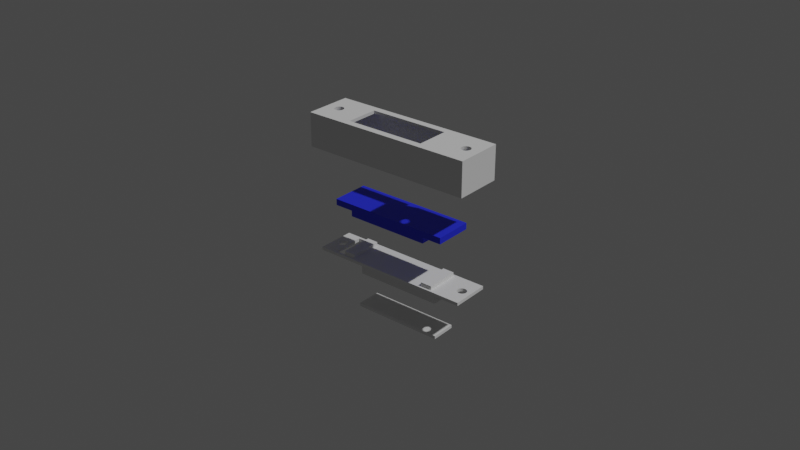# Source: OLED_Mount.blend  (saved by Blender 3.1.7; exported with 4.5.12 LTS)
import bpy
from mathutils import Matrix  # noqa: F401  (used for matrix-valued properties, if any)

bpy.ops.wm.read_factory_settings(use_empty=True)
scene = bpy.context.scene
scene.name = 'Scene'

# ---- collections
col_collection = bpy.data.collections.new('Collection'); scene.collection.children.link(col_collection)

# ---- materials (node trees are filled in below, after node groups)
mat_material_001 = bpy.data.materials.new('Material.001')
mat_material_001.use_transparent_shadow = False
mat_material_001.diffuse_color = (0.2573, 0.8, 0.5243, 1.0)

# ---- material node trees
mat_material_001.use_nodes = True; mat_material_001.node_tree.nodes.clear()
_N = mat_material_001.node_tree.nodes; _L = mat_material_001.node_tree.links
n0 = _N.new('ShaderNodeOutputMaterial'); n0.name = 'Material Output'; n0.location = (300, 300)
n1 = _N.new('ShaderNodeBsdfPrincipled'); n1.name = 'Principled BSDF'; n1.location = (10, 300)
n1.distribution = 'GGX'
n1.subsurface_method = 'BURLEY'
n1.inputs[0].default_value = (0.0209, 0.03166, 0.8, 1.0)
n1.inputs[3].default_value = 1.45
n1.inputs[27].default_value = (0.0, 0.0, 0.0, 1.0)
n1.inputs[28].default_value = 1.0
_L.new(n1.outputs[0], n0.inputs[0])
n0.is_active_output = True

# ---- world
world_world = bpy.data.worlds.new('World'); scene.world = world_world
world_world.use_nodes = True; world_world.node_tree.nodes.clear()
_N = world_world.node_tree.nodes; _L = world_world.node_tree.links
n0 = _N.new('ShaderNodeOutputWorld'); n0.name = 'World Output'; n0.location = (300, 300)
n1 = _N.new('ShaderNodeBackground'); n1.name = 'Background'; n1.location = (10, 300)
n1.inputs[0].default_value = (0.05088, 0.05088, 0.05088, 1.0)
_L.new(n1.outputs[0], n0.inputs[0])
n0.is_active_output = True
world_world.color = (0.05088, 0.05088, 0.05088)
world_world.use_sun_shadow = False
world_world.sun_shadow_jitter_overblur = 0.0

# ---- cameras
cam_camera = bpy.data.cameras.new('Camera')
cam_camera.clip_end = 100.0
cam_camera.ortho_scale = 7.314

# ---- lights
light_light = bpy.data.lights.new('Light', 'POINT')
light_light.transmission_factor = 0.0
light_light.energy = 1000.0
light_light.shadow_soft_size = 0.1
light_light.shadow_maximum_resolution = 0.006
light_light.use_absolute_resolution = True

# ---- meshes
me_cube_001 = bpy.data.meshes.new('Cube.001')
me_cube_001.from_pydata([(-0.0131, -0.0187, -0.0195), (-0.0195, -0.0195, 0.0195), (-0.0131, 0.0187, -0.0195), (-0.0195, 0.0195, 0.0195), (0.0137, -0.0187, -0.0195), (0.0195, -0.0195, 0.0195), (0.0137, 0.0187, -0.0195), (0.0195, 0.0195, 0.0195), (0.0195, -0.0195, 0.0), (0.0195, 0.0195, 0.0), (0.0137, -0.0187, 0.0), (0.0137, 0.0187, 0.0), (-0.0131, -0.0187, -0.0195), (0.0137, -0.0187, -0.0195), (-0.0195, -0.0195, 1.304e-08), (0.0195, -0.0195, 1.304e-08), (-0.0131, -0.0187, 1.304e-08), (0.0137, -0.0187, 1.304e-08), (-0.0195, -0.0195, 0.0), (-0.0131, 0.0187, 0.0), (-0.0131, -0.0187, 0.0), (0.0195, 0.0195, 0.0), (-0.0195, 0.0195, 0.0), (0.0137, 0.0187, 0.0), (-0.0131, 0.0187, 0.0)], [], [(20, 18, 22, 24), (2, 6, 4, 0), (7, 3, 1, 5), (2, 0, 20, 19), (1, 3, 22, 18), (4, 6, 11, 10), (10, 11, 9, 8), (22, 3, 7, 21), (7, 5, 15, 21), (0, 4, 13, 12), (16, 17, 15, 14), (1, 18, 15, 5), (12, 13, 17, 16), (23, 24, 22, 21), (6, 2, 24, 23)])
_uv = me_cube_001.uv_layers.new(name='UVMap')
_uv.uv.foreach_set('vector', [0.0, 0.0, 0.0, 0.0, 0.125, 0.5, 0.1301, 0.5051, 0.1301, 0.5051, 0.3699, 0.5051, 0.3699, 0.7449, 0.1301, 0.7449, 0.625, 0.5, 0.875, 0.5, 0.875, 0.75, 0.625, 0.75, 0.1301, 0.5051, 0.1301, 0.7449, 0.1301, 0.7449, 0.1301, 0.5051, 0.875, 0.75, 0.875, 0.5, 0.0, 0.0, 0.0, 0.0, 0.3699, 0.7449, 0.3699, 0.5051, 0.3699, 0.5051, 0.3699, 0.7449, 0.3699, 0.7449, 0.3699, 0.5051, 0.375, 0.5, 0.375, 0.75, 0.125, 0.5, 0.875, 0.5, 0.625, 0.5, 0.375, 0.5, 0.625, 0.5, 0.625, 0.75, 0.0, 0.0, 0.375, 0.5, 0.1301, 0.7449, 0.3699, 0.7449, 0.3699, 0.7449, 0.1301, 0.7449, 0.1301, 0.7449, 0.3699, 0.7449, 0.375, 0.75, 0.125, 0.75, 0.875, 0.75, 0.0, 0.0, 0.0, 0.0, 0.625, 0.75, 0.1301, 0.7449, 0.3699, 0.7449, 0.3699, 0.7449, 0.1301, 0.7449, 0.3699, 0.5051, 0.1301, 0.5051, 0.125, 0.5, 0.375, 0.5, 0.3699, 0.5051, 0.1301, 0.5051, 0.1301, 0.5051, 0.3699, 0.5051])
me_cube_001.materials.append(mat_material_001)
me_cube_001.use_remesh_fix_poles = True
me_cube_001.use_remesh_preserve_attributes = False
me_cube_001.use_mirror_vertex_groups = False
me_cube_001.update()
me_cube_002 = bpy.data.meshes.new('Cube.002')
me_cube_002.from_pydata([(-0.05, -0.05, 0.05), (-0.04855, -0.04467, 1.026), (-0.05, 0.05, 0.05), (-0.04855, 0.04467, 1.026), (0.05, -0.05, 0.05), (0.04855, -0.04467, 1.026), (0.05, 0.05, 0.05), (0.04855, 0.04467, 1.026), (-0.05, -0.05, 1.026), (-0.05, 0.05, 1.026), (0.05, 0.05, 1.026), (0.05, -0.05, 1.026), (-0.04855, -0.04467, 0.05), (-0.04855, 0.04467, 0.05), (0.04855, 0.04467, 0.05), (0.04855, -0.04467, 0.05), (-0.05, -0.05, -0.05), (-0.05, -0.05, 0.05), (-0.05, 0.05, -0.05), (-0.05, 0.05, 0.05), (0.05, -0.05, -0.05), (0.05, -0.05, 0.05), (0.05, 0.05, -0.05), (0.05, 0.05, 0.05), (-0.02382, -0.03868, 0.05), (-0.02382, -0.03868, -0.05), (0.024, -0.03868, 0.05), (0.02491, -0.03868, -0.05), (-0.02382, 0.03868, 0.05), (-0.02382, -0.03868, 0.05), (0.02491, 0.03868, -0.05), (-0.02382, 0.03868, 0.05), (-0.02382, 0.03868, -0.05), (-0.04447, 0.003827, 0.05), (-0.04447, 0.003827, -0.05), (-0.04421, 0.005556, 0.05), (-0.04421, 0.005556, -0.05), (-0.0409, 0.009239, 0.05), (-0.0409, 0.009239, -0.05), (-0.04141, 0.009808, 0.05), (-0.04141, 0.009808, -0.05), (-0.04462, 0.001951, 0.05), (-0.04462, 0.001951, -0.05), (-0.04002, 0.007071, 0.05), (-0.04002, 0.007071, -0.05), (-0.04043, -0.008315, 0.05), (-0.04043, -0.008315, -0.05), (-0.0409, -0.009239, 0.05), (-0.0409, -0.009239, -0.05), (-0.03968, 0.005556, 0.05), (-0.03968, 0.005556, -0.05), (-0.04141, -0.009808, 0.05), (-0.04141, -0.009808, -0.05), (-0.04299, -0.009239, 0.05), (-0.04299, -0.009239, -0.05), (-0.04467, 9.656e-09, 0.05), (-0.04467, 9.656e-09, -0.05), (-0.04299, 0.009239, 0.05), (-0.04299, 0.009239, -0.05), (-0.04346, -0.008315, 0.05), (-0.04346, -0.008315, -0.05), (-0.03927, -0.001951, 0.05), (-0.03927, -0.001951, -0.05), (-0.04002, -0.007071, 0.05), (-0.04002, -0.007071, -0.05), (-0.03943, -0.003827, 0.05), (-0.03943, -0.003827, -0.05), (-0.03922, 7.55e-10, 0.05), (-0.03922, 7.55e-10, -0.05), (-0.04387, 0.007071, 0.05), (-0.04387, 0.007071, -0.05), (-0.04346, 0.008315, 0.05), (-0.04346, 0.008315, -0.05), (-0.04195, -0.01, 0.05), (-0.04195, -0.01, -0.05), (-0.04195, 0.01, 0.05), (-0.04195, 0.01, -0.05), (-0.03927, 0.001951, 0.05), (-0.03927, 0.001951, -0.05), (-0.04043, 0.008315, 0.05), (-0.04043, 0.008315, -0.05), (-0.03943, 0.003827, 0.05), (-0.03943, 0.003827, -0.05), (-0.04447, -0.003827, 0.05), (-0.04447, -0.003827, -0.05), (-0.04421, -0.005556, 0.05), (-0.04421, -0.005556, -0.05), (-0.04462, -0.001951, 0.05), (-0.04462, -0.001951, -0.05), (-0.04387, -0.007071, 0.05), (-0.04387, -0.007071, -0.05), (-0.04248, -0.009808, 0.05), (-0.04248, -0.009808, -0.05), (-0.03968, -0.005556, 0.05), (-0.03968, -0.005556, -0.05), (-0.04248, 0.009808, 0.05), (-0.04248, 0.009808, -0.05), (0.03943, 0.003827, 0.05), (0.03943, 0.003827, -0.05), (0.03968, 0.005556, 0.05), (0.03968, 0.005556, -0.05), (0.04299, 0.009239, 0.05), (0.04299, 0.009239, -0.05), (0.04248, 0.009808, 0.05), (0.04248, 0.009808, -0.05), (0.03927, 0.001951, 0.05), (0.03927, 0.001951, -0.05), (0.04387, 0.007071, 0.05), (0.04387, 0.007071, -0.05), (0.04346, -0.008315, 0.05), (0.04346, -0.008315, -0.05), (0.04299, -0.009239, 0.05), (0.04299, -0.009239, -0.05), (0.04421, 0.005556, 0.05), (0.04421, 0.005556, -0.05), (0.04248, -0.009808, 0.05), (0.04248, -0.009808, -0.05), (0.0409, -0.009239, 0.05), (0.0409, -0.009239, -0.05), (0.03922, 9.656e-09, 0.05), (0.03922, 9.656e-09, -0.05), (0.0409, 0.009239, 0.05), (0.0409, 0.009239, -0.05), (0.04043, -0.008315, 0.05), (0.04043, -0.008315, -0.05), (0.04462, -0.001951, 0.05), (0.04462, -0.001951, -0.05), (0.04387, -0.007071, 0.05), (0.04387, -0.007071, -0.05), (0.04447, -0.003827, 0.05), (0.04447, -0.003827, -0.05), (0.04467, 7.55e-10, 0.05), (0.04467, 7.55e-10, -0.05), (0.04002, 0.007071, 0.05), (0.04002, 0.007071, -0.05), (0.04043, 0.008315, 0.05), (0.04043, 0.008315, -0.05), (0.04195, -0.01, 0.05), (0.04195, -0.01, -0.05), (0.04195, 0.01, 0.05), (0.04195, 0.01, -0.05), (0.04462, 0.001951, 0.05), (0.04462, 0.001951, -0.05), (0.04346, 0.008315, 0.05), (0.04346, 0.008315, -0.05), (0.04447, 0.003827, 0.05), (0.04447, 0.003827, -0.05), (0.03943, -0.003827, 0.05), (0.03943, -0.003827, -0.05), (0.03968, -0.005556, 0.05), (0.03968, -0.005556, -0.05), (0.03927, -0.001951, 0.05), (0.03927, -0.001951, -0.05), (0.04002, -0.007071, 0.05), (0.04002, -0.007071, -0.05), (0.04141, -0.009808, 0.05), (0.04141, -0.009808, -0.05), (0.04421, -0.005556, 0.05), (0.04421, -0.005556, -0.05), (0.04141, 0.009808, 0.05), (0.04141, 0.009808, -0.05), (0.02582, -0.03535, 0.05), (-0.02109, -0.03535, 0.05), (-0.02109, 0.03535, 0.05), (-0.02109, 0.03535, -0.05), (-0.02109, -0.03535, -0.05), (0.02582, 0.03535, 0.05), (0.02582, 0.03535, -0.05), (0.02582, -0.03535, -0.05), (0.04855, 0.04073, 0.05), (0.04855, 0.04154, 0.05), (0.04855, -0.04375, 0.05), (0.04855, -0.04073, 0.05), (0.04855, -0.03635, 0.05), (0.04855, 0.03635, 0.05), (0.04855, -0.03787, 0.05), (0.04855, 0.03981, 0.05), (0.04855, 0.04223, 0.05), (0.04855, 0.03701, 0.05), (0.04855, 0.03787, 0.05), (0.04855, 0.03883, 0.05), (-0.03767, 0.04467, 0.05), (-0.04843, -0.04467, 0.05), (-0.03767, -0.04467, 0.05), (0.04849, -0.04467, 0.05), (0.04849, -0.04467, 0.05), (0.03818, -0.04467, 0.05), (-0.03767, -0.04467, 0.05), (0.01523, -0.04467, 0.05), (-0.04855, 0.04073, 0.05), (-0.04855, -0.04154, 0.05), (-0.04855, -0.04223, 0.05), (-0.04855, -0.04319, 0.05), (-0.04855, 0.04278, 0.05), (-0.04855, -0.03787, 0.05), (-0.04855, -0.03883, 0.05), (-0.04855, 0.03701, 0.05), (-0.04855, 0.03635, 0.05), (-0.04855, -0.04375, 0.05), (-0.04855, -0.03701, 0.05), (-0.04855, -0.03981, 0.05), (-0.04855, -0.04073, 0.05), (-0.04855, -0.04366, 0.05), (-0.04855, -0.04348, 0.05), (-0.04855, -0.03635, 0.05), (0.04855, 0.04278, 0.05), (0.04849, -0.04467, 0.05), (0.04855, 0.03635, 0.05), (0.04849, -0.04467, 0.05), (-0.04855, -0.04375, 0.05), (0.03818, -0.04467, 0.05), (-0.02523, 0.04467, 0.4989), (-0.02523, 0.05, 0.4989), (-0.02523, 0.05, 1.026), (-0.02523, 0.04467, 1.026), (-0.01789, 0.05, 1.026), (-0.01789, 0.04467, 0.4989), (-0.01789, 0.04467, 1.026), (-0.01789, 0.05, 0.4989)], [(169, 170), (172, 171), (173, 175), (173, 174), (175, 172), (169, 176), (170, 177), (177, 14), (178, 179), (179, 180), (174, 178), (15, 171), (180, 176), (182, 183), (184, 186), (188, 186), (6, 169), (6, 176), (6, 170), (6, 177), (6, 178), (6, 179), (6, 174), (23, 174), (6, 180), (4, 21), (2, 19), (23, 6), (0, 190), (0, 191), (0, 192), (0, 194), (0, 199), (0, 195), (0, 200), (0, 198), (0, 201), (0, 202), (0, 203), (0, 197), (0, 204), (17, 0), (4, 184), (4, 186), (21, 186), (4, 187), (4, 188), (29, 183), (28, 163)], [(0, 8, 9, 2), (2, 9, 213, 212, 218, 215, 10, 6), (6, 10, 11, 4), (4, 11, 8, 0), (3, 1, 12, 209, 13), (11, 10, 7, 5), (2, 13, 209, 12, 0), (1, 5, 15, 206, 12), (7, 217, 216, 211, 214, 3, 13, 181, 14), (5, 7, 14, 205, 15), (4, 15, 205, 14, 6), (0, 12, 206, 15, 4), (16, 17, 19, 18), (18, 19, 23, 22), (22, 23, 21, 20), (20, 21, 17, 16), (18, 22, 20, 132, 142, 146, 114, 108, 144, 102, 104, 140, 160, 122, 136, 134, 100, 98, 106, 120, 167, 30, 32, 68, 78, 82, 50, 44, 80, 38, 40, 76, 96, 58, 72, 70, 36, 34, 42, 56), (16, 32, 164, 165, 25, 27, 168, 167, 20), (27, 25, 165, 168), (21, 184, 185, 166, 208), (32, 31, 163, 164), (26, 24, 187, 188, 21, 210), (62, 61, 67, 68), (64, 63, 93, 94), (94, 93, 65, 66), (42, 41, 55, 56), (78, 77, 81, 82), (68, 67, 77, 78), (50, 49, 43, 44), (76, 75, 95, 96), (92, 91, 73, 74), (36, 35, 33, 34), (74, 73, 51, 52), (96, 95, 57, 58), (44, 43, 79, 80), (60, 59, 53, 54), (80, 79, 37, 38), (46, 45, 63, 64), (72, 71, 69, 70), (34, 33, 41, 42), (88, 84, 86, 90, 60, 54, 92, 74, 52, 48, 46, 64, 94, 66, 62, 68, 32, 16, 18, 56), (48, 47, 45, 46), (90, 89, 59, 60), (84, 83, 85, 86), (40, 39, 75, 76), (82, 81, 49, 50), (56, 55, 87, 88), (66, 65, 61, 62), (54, 53, 91, 92), (58, 57, 71, 72), (38, 37, 39, 40), (52, 51, 47, 48), (88, 87, 83, 84), (70, 69, 35, 36), (31, 67, 61, 65, 93, 63, 45, 47, 51, 73, 91, 53, 59, 89, 85, 83, 87, 55, 197, 204, 199, 194, 195, 200, 201, 190, 191, 192, 203, 202, 198, 12, 182), (86, 85, 89, 90), (126, 125, 131, 132), (128, 127, 157, 158), (158, 157, 129, 130), (106, 105, 119, 120), (142, 141, 145, 146), (132, 131, 141, 142), (114, 113, 107, 108), (140, 139, 159, 160), (156, 155, 137, 138), (100, 99, 97, 98), (138, 137, 115, 116), (160, 159, 121, 122), (108, 107, 143, 144), (124, 123, 117, 118), (144, 143, 101, 102), (110, 109, 127, 128), (136, 135, 133, 134), (98, 97, 105, 106), (112, 111, 109, 110), (154, 153, 123, 124), (148, 147, 149, 150), (104, 103, 139, 140), (146, 145, 113, 114), (120, 119, 151, 152), (130, 129, 125, 126), (118, 117, 155, 156), (122, 121, 135, 136), (102, 101, 103, 104), (116, 115, 111, 112), (152, 151, 147, 148), (134, 133, 99, 100), (150, 149, 153, 154), (165, 162, 161, 168), (26, 27, 168, 161), (25, 24, 162, 165), (24, 26, 161, 162), (165, 164, 163, 162), (29, 25, 165, 162), (167, 166, 163, 164), (32, 30, 167, 164), (112, 110, 128, 158, 130, 126, 132, 20, 167, 120, 152, 148, 150, 154, 124, 118, 156, 138, 116), (168, 161, 166, 167), (27, 26, 168), (23, 207, 131, 125, 129, 157, 127, 109, 111, 115, 137, 155, 117, 123, 153, 149, 147, 151, 119, 166, 185, 15, 21), (166, 161, 26, 210, 21, 208), (163, 31, 182, 187, 29, 162), (35, 69, 71, 57, 95, 75, 39, 37, 79, 43, 49, 81, 77, 67, 31, 181, 13, 193, 189, 196, 197, 55, 41, 33), (99, 133, 135, 121, 159, 139, 103, 101, 143, 107, 113, 145, 141, 131, 207, 14, 166, 119, 105, 97), (181, 31, 163, 166, 14), (9, 8, 11, 5, 1, 3, 214, 213), (211, 212, 213, 214), (218, 216, 217, 215), (215, 217, 7, 10), (216, 218, 212, 211)])
_uv = me_cube_002.uv_layers.new(name='UVMap')
_uv.uv.foreach_set('vector', [0.375, 0.0, 0.625, 0.0, 0.625, 0.25, 0.375, 0.25, 0.375, 0.25, 0.625, 0.25, 0.625, 0.3119, 0.5031, 0.3119, 0.5031, 0.3303, 0.625, 0.3303, 0.625, 0.5, 0.375, 0.5, 0.375, 0.5, 0.625, 0.5, 0.625, 0.75, 0.375, 0.75, 0.375, 0.75, 0.625, 0.75, 0.625, 1.0, 0.375, 1.0, 0.8635, 0.5115, 0.8635, 0.7385, 0.8635, 0.7385, 0.8635, 0.7362, 0.8635, 0.5115, 0.625, 0.75, 0.625, 0.5, 0.6365, 0.5115, 0.6365, 0.7385, 0.375, 0.25, 0.8635, 0.5115, 0.8635, 0.7362, 0.8635, 0.7385, 0.375, 0.0, 0.8635, 0.7385, 0.6365, 0.7385, 0.6365, 0.7385, 0.6366, 0.7385, 0.8635, 0.7385, 0.6365, 0.5115, 0.7918, 0.5115, 0.7918, 0.5115, 0.809, 0.5115, 0.809, 0.5115, 0.8635, 0.5115, 0.8635, 0.5115, 0.8381, 0.5115, 0.6365, 0.5115, 0.6365, 0.7385, 0.6365, 0.5115, 0.6365, 0.5115, 0.6365, 0.5163, 0.6365, 0.7385, 0.375, 0.75, 0.6365, 0.7385, 0.6365, 0.5163, 0.6365, 0.5115, 0.375, 0.5, 0.375, 0.0, 0.8635, 0.7385, 0.6366, 0.7385, 0.6365, 0.7385, 0.375, 0.75, 0.375, 0.0, 0.625, 0.0, 0.625, 0.25, 0.375, 0.25, 0.375, 0.25, 0.625, 0.25, 0.625, 0.5, 0.375, 0.5, 0.375, 0.5, 0.625, 0.5, 0.625, 0.75, 0.375, 0.75, 0.375, 0.75, 0.625, 0.75, 0.625, 1.0, 0.375, 1.0, 0.125, 0.5, 0.375, 0.5, 0.375, 0.75, 0.3617, 0.625, 0.3616, 0.6201, 0.3612, 0.6154, 0.3605, 0.6111, 0.3597, 0.6073, 0.3587, 0.6042, 0.3575, 0.6019, 0.3562, 0.6005, 0.3549, 0.6, 0.3535, 0.6005, 0.3523, 0.6019, 0.3511, 0.6042, 0.35, 0.6073, 0.3492, 0.6111, 0.3486, 0.6154, 0.3482, 0.6201, 0.348, 0.625, 0.3153, 0.5364, 0.3123, 0.5283, 0.1905, 0.5283, 0.152, 0.625, 0.1518, 0.6201, 0.1514, 0.6154, 0.1508, 0.6111, 0.15, 0.6073, 0.1489, 0.6042, 0.1477, 0.6019, 0.1465, 0.6005, 0.1451, 0.6, 0.1438, 0.6005, 0.1425, 0.6019, 0.1413, 0.6042, 0.1403, 0.6073, 0.1395, 0.6111, 0.1388, 0.6154, 0.1384, 0.6201, 0.1383, 0.625, 0.125, 0.75, 0.1905, 0.5283, 0.1822, 0.5055, 0.008207, 0.02276, 0.0, 0.0, 0.3699, 0.7449, 0.3539, 0.7127, 0.01406, 0.02812, 0.375, 0.75, 0.3699, 0.7449, 0.0, 0.0, 0.0, 0.0, 0.3699, 0.7449, 0.625, 0.75, 0.6288, 0.7367, 0.6288, 0.7367, 0.6854, 0.5366, 0.6288, 0.7367, 0.1301, 0.5051, 0.1301, 0.5051, 0.1301, 0.5051, 0.1301, 0.5051, 0.6877, 0.7217, 0.8095, 0.7217, 0.8442, 0.7367, 0.7119, 0.7367, 0.625, 0.75, 0.6545, 0.7367, 0.7188, 0.7386, 0.7188, 0.7614, 0.75, 0.7614, 0.75, 0.7386, 0.625, 0.7386, 0.625, 0.7614, 0.6562, 0.7614, 0.6562, 0.7386, 0.6562, 0.7386, 0.6562, 0.7614, 0.6875, 0.7614, 0.6875, 0.7386, 0.2188, 0.7386, 0.2188, 0.7614, 0.25, 0.7614, 0.25, 0.7386, 0.7812, 0.7386, 0.7812, 0.7614, 0.8125, 0.7614, 0.8125, 0.7386, 0.75, 0.7386, 0.75, 0.7614, 0.7812, 0.7614, 0.7812, 0.7386, 0.8438, 0.7386, 0.8438, 0.7614, 0.875, 0.7614, 0.875, 0.7386, 0.0, 0.7386, 0.0, 0.7614, 0.03125, 0.7614, 0.03125, 0.7386, 0.4688, 0.7386, 0.4688, 0.7614, 0.5, 0.7614, 0.5, 0.7386, 0.1562, 0.7386, 0.1562, 0.7614, 0.1875, 0.7614, 0.1875, 0.7386, 0.5, 0.7386, 0.5, 0.7614, 0.5312, 0.7614, 0.5312, 0.7386, 0.03125, 0.7386, 0.03125, 0.7614, 0.0625, 0.7614, 0.0625, 0.7386, 0.875, 0.7386, 0.875, 0.7614, 0.9062, 0.7614, 0.9062, 0.7386, 0.4062, 0.7386, 0.4062, 0.7614, 0.4375, 0.7614, 0.4375, 0.7386, 0.9062, 0.7386, 0.9062, 0.7614, 0.9375, 0.7614, 0.9375, 0.7386, 0.5938, 0.7386, 0.5938, 0.7614, 0.625, 0.7614, 0.625, 0.7386, 0.09375, 0.7386, 0.09375, 0.7614, 0.125, 0.7614, 0.125, 0.7386, 0.1875, 0.7386, 0.1875, 0.7614, 0.2188, 0.7614, 0.2188, 0.7386, 0.1384, 0.6299, 0.1388, 0.6346, 0.1395, 0.6389, 0.1403, 0.6427, 0.1413, 0.6458, 0.1425, 0.6481, 0.1438, 0.6495, 0.1451, 0.65, 0.1465, 0.6495, 0.1477, 0.6481, 0.1489, 0.6458, 0.15, 0.6427, 0.1508, 0.6389, 0.1514, 0.6346, 0.1518, 0.6299, 0.152, 0.625, 0.1905, 0.5283, 0.125, 0.75, 0.125, 0.5, 0.1383, 0.625, 0.5625, 0.7386, 0.5625, 0.7614, 0.5938, 0.7614, 0.5938, 0.7386, 0.375, 0.7386, 0.375, 0.7614, 0.4062, 0.7614, 0.4062, 0.7386, 0.3125, 0.7386, 0.3125, 0.7614, 0.3438, 0.7614, 0.3438, 0.7386, 0.9688, 0.7386, 0.9688, 0.7614, 1.0, 0.7614, 1.0, 0.7386, 0.8125, 0.7386, 0.8125, 0.7614, 0.8438, 0.7614, 0.8438, 0.7386, 0.25, 0.7386, 0.25, 0.7614, 0.2812, 0.7614, 0.2812, 0.7386, 0.6875, 0.7386, 0.6875, 0.7614, 0.7188, 0.7614, 0.7188, 0.7386, 0.4375, 0.7386, 0.4375, 0.7614, 0.4688, 0.7614, 0.4688, 0.7386, 0.0625, 0.7386, 0.0625, 0.7614, 0.09375, 0.7614, 0.09375, 0.7386, 0.9375, 0.7386, 0.9375, 0.7614, 0.9688, 0.7614, 0.9688, 0.7386, 0.5312, 0.7386, 0.5312, 0.7614, 0.5625, 0.7614, 0.5625, 0.7386, 0.2812, 0.7386, 0.2812, 0.7614, 0.3125, 0.7614, 0.3125, 0.7386, 0.125, 0.7386, 0.125, 0.7614, 0.1562, 0.7614, 0.1562, 0.7386, 0.8095, 0.5283, 0.848, 0.625, 0.8482, 0.6299, 0.8486, 0.6346, 0.8492, 0.6389, 0.85, 0.6427, 0.8511, 0.6458, 0.8523, 0.6481, 0.8535, 0.6495, 0.8549, 0.65, 0.8562, 0.6495, 0.8575, 0.6481, 0.8587, 0.6458, 0.8597, 0.6427, 0.8605, 0.6389, 0.8612, 0.6346, 0.8616, 0.6299, 0.8617, 0.625, 0.8714, 0.5341, 0.8714, 0.7159, 0.8714, 0.7175, 0.8714, 0.7197, 0.8714, 0.7221, 0.8714, 0.7245, 0.8714, 0.7268, 0.8714, 0.7289, 0.8714, 0.7306, 0.8714, 0.733, 0.8714, 0.7337, 0.8714, 0.7342, 0.8714, 0.7344, 0.8714, 0.7367, 0.8711, 0.7367, 0.3438, 0.7386, 0.3438, 0.7614, 0.375, 0.7614, 0.375, 0.7386, 0.7188, 0.7386, 0.7188, 0.7614, 0.75, 0.7614, 0.75, 0.7386, 0.625, 0.7386, 0.625, 0.7614, 0.6562, 0.7614, 0.6562, 0.7386, 0.6562, 0.7386, 0.6562, 0.7614, 0.6875, 0.7614, 0.6875, 0.7386, 0.2188, 0.7386, 0.2188, 0.7614, 0.25, 0.7614, 0.25, 0.7386, 0.7812, 0.7386, 0.7812, 0.7614, 0.8125, 0.7614, 0.8125, 0.7386, 0.75, 0.7386, 0.75, 0.7614, 0.7812, 0.7614, 0.7812, 0.7386, 0.8438, 0.7386, 0.8438, 0.7614, 0.875, 0.7614, 0.875, 0.7386, 0.0, 0.7386, 0.0, 0.7614, 0.03125, 0.7614, 0.03125, 0.7386, 0.4688, 0.7386, 0.4688, 0.7614, 0.5, 0.7614, 0.5, 0.7386, 0.1562, 0.7386, 0.1562, 0.7614, 0.1875, 0.7614, 0.1875, 0.7386, 0.5, 0.7386, 0.5, 0.7614, 0.5312, 0.7614, 0.5312, 0.7386, 0.03125, 0.7386, 0.03125, 0.7614, 0.0625, 0.7614, 0.0625, 0.7386, 0.875, 0.7386, 0.875, 0.7614, 0.9062, 0.7614, 0.9062, 0.7386, 0.4062, 0.7386, 0.4062, 0.7614, 0.4375, 0.7614, 0.4375, 0.7386, 0.9062, 0.7386, 0.9062, 0.7614, 0.9375, 0.7614, 0.9375, 0.7386, 0.5938, 0.7386, 0.5938, 0.7614, 0.625, 0.7614, 0.625, 0.7386, 0.09375, 0.7386, 0.09375, 0.7614, 0.125, 0.7614, 0.125, 0.7386, 0.1875, 0.7386, 0.1875, 0.7614, 0.2188, 0.7614, 0.2188, 0.7386, 0.5625, 0.7386, 0.5625, 0.7614, 0.5938, 0.7614, 0.5938, 0.7386, 0.375, 0.7386, 0.375, 0.7614, 0.4062, 0.7614, 0.4062, 0.7386, 0.3125, 0.7386, 0.3125, 0.7614, 0.3438, 0.7614, 0.3438, 0.7386, 0.9688, 0.7386, 0.9688, 0.7614, 1.0, 0.7614, 1.0, 0.7386, 0.8125, 0.7386, 0.8125, 0.7614, 0.8438, 0.7614, 0.8438, 0.7386, 0.25, 0.7386, 0.25, 0.7614, 0.2812, 0.7614, 0.2812, 0.7386, 0.6875, 0.7386, 0.6875, 0.7614, 0.7188, 0.7614, 0.7188, 0.7386, 0.4375, 0.7386, 0.4375, 0.7614, 0.4688, 0.7614, 0.4688, 0.7386, 0.0625, 0.7386, 0.0625, 0.7614, 0.09375, 0.7614, 0.09375, 0.7386, 0.9375, 0.7386, 0.9375, 0.7614, 0.9688, 0.7614, 0.9688, 0.7386, 0.5312, 0.7386, 0.5312, 0.7614, 0.5625, 0.7614, 0.5625, 0.7386, 0.2812, 0.7386, 0.2812, 0.7614, 0.3125, 0.7614, 0.3125, 0.7386, 0.125, 0.7386, 0.125, 0.7614, 0.1562, 0.7614, 0.1562, 0.7386, 0.3438, 0.7386, 0.3438, 0.7614, 0.375, 0.7614, 0.375, 0.7386, 0.1301, 0.7449, 0.1301, 0.7449, 0.3699, 0.7449, 0.3699, 0.7449, 0.3699, 0.7449, 0.3699, 0.7449, 0.3699, 0.7449, 0.3699, 0.7449, 0.0, 0.0, 0.0, 0.0, 0.0, 0.0, 0.0, 0.0, 0.8095, 0.7217, 0.6877, 0.7217, 0.6877, 0.7217, 0.8095, 0.7217, 0.0, 0.0, 0.1301, 0.5051, 0.1301, 0.5051, 0.0, 0.0, 0.0, 0.0, 0.0, 0.0, 0.0, 0.0, 0.0, 0.0, 0.3699, 0.5051, 0.3699, 0.5051, 0.1301, 0.5051, 0.1301, 0.5051, 0.1905, 0.5283, 0.3123, 0.5283, 0.3123, 0.5283, 0.1905, 0.5283, 0.5625, 0.7386, 0.5938, 0.7386, 0.625, 0.7386, 0.6562, 0.7386, 0.6875, 0.7386, 0.7188, 0.7386, 0.3617, 0.625, 0.375, 0.75, 0.3153, 0.5364, 0.25, 0.7386, 0.2812, 0.7386, 0.3125, 0.7386, 0.3438, 0.7386, 0.375, 0.7386, 0.4062, 0.7386, 0.4375, 0.7386, 0.4688, 0.7386, 0.5, 0.7386, 0.5312, 0.7386, 0.0, 0.0, 0.0, 0.0, 0.0, 0.0, 0.0, 0.0, 0.3699, 0.7449, 0.3699, 0.7449, 0.3699, 0.7449, 0.625, 0.5, 0.6286, 0.5341, 0.6383, 0.625, 0.6384, 0.6299, 0.6388, 0.6346, 0.6395, 0.6389, 0.6403, 0.6427, 0.6413, 0.6458, 0.6425, 0.6481, 0.6438, 0.6495, 0.6451, 0.65, 0.6465, 0.6495, 0.6477, 0.6481, 0.6489, 0.6458, 0.65, 0.6427, 0.6508, 0.6389, 0.6514, 0.6346, 0.6518, 0.6299, 0.652, 0.625, 0.6856, 0.536, 0.6288, 0.7367, 0.6286, 0.7367, 0.625, 0.75, 0.6877, 0.5367, 0.6877, 0.7134, 0.6877, 0.7217, 0.6545, 0.7367, 0.625, 0.75, 0.6288, 0.7367, 0.1301, 0.5051, 0.8095, 0.5283, 0.8711, 0.7367, 0.0, 0.0, 0.0, 0.0, 0.0, 0.0, 0.1562, 0.7614, 0.125, 0.7614, 0.09375, 0.7614, 0.0625, 0.7614, 0.03125, 0.7614, 0.0, 0.7614, 0.9688, 0.7614, 0.9375, 0.7614, 0.9062, 0.7614, 0.875, 0.7614, 0.8438, 0.7614, 0.8125, 0.7614, 0.7812, 0.7614, 0.75, 0.7614, 0.8095, 0.5283, 0.8381, 0.5115, 0.8635, 0.5115, 0.0, 0.0, 0.0, 0.0, 0.0, 0.0, 0.8714, 0.5341, 0.8617, 0.625, 0.2188, 0.7614, 0.1875, 0.7614, 0.1562, 0.7614, 0.125, 0.7614, 0.09375, 0.7614, 0.0625, 0.7614, 0.03125, 0.7614, 0.0, 0.7614, 0.9688, 0.7614, 0.9375, 0.7614, 0.9062, 0.7614, 0.875, 0.7614, 0.8438, 0.7614, 0.8125, 0.7614, 0.7812, 0.7614, 0.75, 0.7614, 0.6286, 0.5341, 0.0, 0.0, 0.6856, 0.536, 0.652, 0.625, 0.2188, 0.7614, 0.1875, 0.7614, 0.0, 0.0, 0.0, 0.0, 0.0, 0.0, 0.0, 0.0, 0.0, 0.0, 0.625, 0.25, 0.625, 1.0, 0.625, 0.75, 0.6365, 0.7385, 0.8635, 0.7385, 0.8635, 0.5115, 0.809, 0.5115, 0.625, 0.3119, 0.625, 0.5166, 0.625, 0.5358, 0.4603, 0.5358, 0.4603, 0.5166, 0.625, 0.2142, 0.625, 0.2334, 0.4603, 0.2334, 0.4603, 0.2142, 0.625, 0.3303, 0.7918, 0.5115, 0.6365, 0.5115, 0.625, 0.5, 0.875, 0.5166, 0.875, 0.5358, 0.625, 0.5358, 0.625, 0.5166])
me_cube_002.use_remesh_fix_poles = True
me_cube_002.use_remesh_preserve_attributes = False
me_cube_002.use_mirror_vertex_groups = False
me_cube_002.update()
me_cube_004 = bpy.data.meshes.new('Cube.004')
me_cube_004.from_pydata([(0.000347, -0.0006599, -0.006664), (0.000347, 0.0006599, -0.006664), (0.0004731, -0.0006599, -0.006664), (0.0004731, 0.0006599, -0.006664), (-0.0006562, -0.0006599, -0.006664), (-0.0006562, 0.0006599, -0.006664), (-0.0005301, -0.0006599, -0.006664), (-0.0005301, 0.0006599, -0.006664), (0.0003978, 0.000723, -0.005436), (-0.0005141, 0.000723, -0.005436), (-0.0009005, 7.154e-05, -0.004436), (-0.0009005, 7.154e-05, -0.005436), (-0.0008958, 0.0001039, -0.004436), (-0.0008958, 0.0001039, -0.005436), (-0.0008338, 0.0001727, -0.004436), (-0.0008338, 0.0001727, -0.005436), (-0.0008434, 0.0001833, -0.004436), (-0.0008434, 0.0001833, -0.005436), (-0.0009034, 3.647e-05, -0.004436), (-0.0009034, 3.647e-05, -0.005436), (-0.0008173, 0.0001322, -0.004436), (-0.0008173, 0.0001322, -0.005436), (-0.000825, -0.0001554, -0.004436), (-0.000825, -0.0001554, -0.005436), (-0.0008338, -0.0001727, -0.004436), (-0.0008338, -0.0001727, -0.005436), (-0.0008109, 0.0001039, -0.004436), (-0.0008109, 0.0001039, -0.005436), (-0.0008434, -0.0001833, -0.004436), (-0.0008434, -0.0001833, -0.005436), (-0.0008729, -0.0001727, -0.004436), (-0.0008729, -0.0001727, -0.005436), (-0.0009044, 1.805e-10, -0.004436), (-0.0009044, 1.805e-10, -0.005436), (-0.0008729, 0.0001727, -0.004436), (-0.0008729, 0.0001727, -0.005436), (-0.0008817, -0.0001554, -0.004436), (-0.0008817, -0.0001554, -0.005436), (-0.0008033, -3.647e-05, -0.004436), (-0.0008033, -3.647e-05, -0.005436), (-0.0008173, -0.0001322, -0.004436), (-0.0008173, -0.0001322, -0.005436), (-0.0008062, -7.153e-05, -0.004436), (-0.0008062, -7.153e-05, -0.005436), (-0.0008023, 1.411e-11, -0.004436), (-0.0008023, 1.411e-11, -0.005436), (-0.0008895, 0.0001322, -0.004436), (-0.0008895, 0.0001322, -0.005436), (-0.0008817, 0.0001554, -0.004436), (-0.0008817, 0.0001554, -0.005436), (-0.0008534, -0.0001869, -0.004436), (-0.0008534, -0.0001869, -0.005436), (-0.0008534, 0.0001869, -0.004436), (-0.0008534, 0.0001869, -0.005436), (-0.0008033, 3.647e-05, -0.004436), (-0.0008033, 3.647e-05, -0.005436), (-0.000825, 0.0001554, -0.004436), (-0.000825, 0.0001554, -0.005436), (-0.0008062, 7.153e-05, -0.004436), (-0.0008062, 7.153e-05, -0.005436), (-0.0009005, -7.153e-05, -0.004436), (-0.0009005, -7.153e-05, -0.005436), (-0.0008958, -0.0001039, -0.004436), (-0.0008958, -0.0001039, -0.005436), (-0.0009034, -3.647e-05, -0.004436), (-0.0009034, -3.647e-05, -0.005436), (-0.0008895, -0.0001322, -0.004436), (-0.0008895, -0.0001322, -0.005436), (-0.0008633, -0.0001833, -0.004436), (-0.0008633, -0.0001833, -0.005436), (-0.0008109, -0.0001039, -0.004436), (-0.0008109, -0.0001039, -0.005436), (-0.0008633, 0.0001833, -0.004436), (-0.0008633, 0.0001833, -0.005436), (0.0006695, 7.154e-05, -0.004436), (0.0006695, 7.154e-05, -0.005436), (0.0006743, 0.0001039, -0.004436), (0.0006743, 0.0001039, -0.005436), (0.0007362, 0.0001727, -0.004436), (0.0007362, 0.0001727, -0.005436), (0.0007267, 0.0001833, -0.004436), (0.0007267, 0.0001833, -0.005436), (0.0006666, 3.647e-05, -0.004436), (0.0006666, 3.647e-05, -0.005436), (0.0007528, 0.0001322, -0.004436), (0.0007528, 0.0001322, -0.005436), (0.0007451, -0.0001554, -0.004436), (0.0007451, -0.0001554, -0.005436), (0.0007362, -0.0001727, -0.004436), (0.0007362, -0.0001727, -0.005436), (0.0007591, 0.0001039, -0.004436), (0.0007591, 0.0001039, -0.005436), (0.0007267, -0.0001833, -0.004436), (0.0007267, -0.0001833, -0.005436), (0.0006972, -0.0001727, -0.004436), (0.0006972, -0.0001727, -0.005436), (0.0006657, 1.805e-10, -0.004436), (0.0006657, 1.805e-10, -0.005436), (0.0006972, 0.0001727, -0.004436), (0.0006972, 0.0001727, -0.005436), (0.0006883, -0.0001554, -0.004436), (0.0006883, -0.0001554, -0.005436), (0.0007668, -3.647e-05, -0.004436), (0.0007668, -3.647e-05, -0.005436), (0.0007528, -0.0001322, -0.004436), (0.0007528, -0.0001322, -0.005436), (0.0007639, -7.153e-05, -0.004436), (0.0007639, -7.153e-05, -0.005436), (0.0007677, 1.411e-11, -0.004436), (0.0007677, 1.411e-11, -0.005436), (0.0006806, 0.0001322, -0.004436), (0.0006806, 0.0001322, -0.005436), (0.0006883, 0.0001554, -0.004436), (0.0006883, 0.0001554, -0.005436), (0.0007167, -0.0001869, -0.004436), (0.0007167, -0.0001869, -0.005436), (0.0007167, 0.0001869, -0.004436), (0.0007167, 0.0001869, -0.005436), (0.0007668, 3.647e-05, -0.004436), (0.0007668, 3.647e-05, -0.005436), (0.0007451, 0.0001554, -0.004436), (0.0007451, 0.0001554, -0.005436), (0.0007639, 7.153e-05, -0.004436), (0.0007639, 7.153e-05, -0.005436), (0.0006695, -7.153e-05, -0.004436), (0.0006695, -7.153e-05, -0.005436), (0.0006743, -0.0001039, -0.004436), (0.0006743, -0.0001039, -0.005436), (0.0006666, -3.647e-05, -0.004436), (0.0006666, -3.647e-05, -0.005436), (0.0006806, -0.0001322, -0.004436), (0.0006806, -0.0001322, -0.005436), (0.0007067, -0.0001833, -0.004436), (0.0007067, -0.0001833, -0.005436), (0.0007591, -0.0001039, -0.004436), (0.0007591, -0.0001039, -0.005436), (0.0007067, 0.0001833, -0.004436), (0.0007067, 0.0001833, -0.005436), (-0.000781, 0.0006599, -0.004436), (-0.000781, 0.0006599, -0.005436), (-0.0006153, 0.0006599, -0.005436), (-0.0006153, -0.0006599, -0.005436), (-0.000781, -0.0006599, -0.004436), (-0.000781, -0.0006599, -0.005436), (-0.0005301, 0.0006599, -0.005436), (-0.0005301, -0.0006599, -0.005436), (-0.0006562, -0.0006599, -0.005436), (-0.0006562, 0.0006599, -0.004436), (-0.0006189, -0.0006599, -0.005436), (-0.0006562, 0.0006599, -0.005436), (-0.0006562, -0.0006599, -0.004436), (0.0004212, 0.0006599, -0.005436), (0.0004157, 0.0006599, -0.005436), (0.000347, 0.0006599, -0.005436), (0.0004731, 0.0006599, -0.005436), (0.0004731, 0.00052, -0.005436), (0.0004731, 0.0004575, -0.005436), (0.0004731, -0.0006599, -0.005436), (0.000347, -0.0006599, -0.005436), (-0.0007733, -0.0007602, -0.004436), (-0.0009531, -0.0007602, -0.004436), (-0.0009508, -0.0007602, -0.005436), (0.0008198, -0.0006794, -0.005436), (-0.0009531, 0.0007602, -0.004436), (-0.0009531, 0.0007602, -0.005436), (0.0008188, -0.0007602, -0.004436), (0.0006462, -0.0007602, -0.004436), (0.0008188, -0.0007602, -0.005436), (0.0008198, 0.0006794, -0.004436), (0.0008198, 0.0007602, -0.004436), (0.0008198, 0.0007602, -0.005436), (-0.0009531, 0.0006795, -0.004436), (-0.0009531, 0.0006795, -0.005436), (-0.0006562, -0.0006599, -0.005436), (0.0004791, 0.0004647, -0.004436), (0.0004791, -0.0004647, -0.004436), (0.0001888, 0.0004647, -0.004436), (0.0002646, -0.0004647, -0.0001616), (0.0004007, -0.0004647, -0.004436), (-0.0004721, 0.0004647, -0.004436), (0.0002646, -0.0004647, -0.004436), (-0.0003019, 0.0004647, -0.004436), (-0.0004721, -0.0004647, -0.004436), (0.0001888, 0.0004647, -0.0001616), (0.0004791, -0.0004647, -0.0001616), (0.0004791, 0.0004647, -0.0001616), (-0.0004721, -0.0004647, -0.0001616), (0.0004007, -0.0004647, -0.0001616), (0.0002646, -0.0004647, -0.0001616), (-0.0004721, 0.0004647, -0.0001616), (-0.0003019, 0.0004647, -0.0001616), (0.0004791, 0.0003391, -0.0001616), (-0.0004721, 0.0003391, -0.004436), (0.0004007, 0.0003391, -0.0001616), (0.0004007, 0.0003391, -0.004436), (-0.0004721, 0.0003391, -0.0001616), (-0.0003019, -0.0003391, -0.0001616), (0.0001888, -0.0003391, -0.0001616), (0.0001888, -0.0003391, -0.004436), (0.0002646, -0.0003391, -0.004436), (0.0002646, -0.0003391, -0.0001616), (-0.0003019, -0.0003391, -0.004436), (-0.0004721, -0.0003391, -0.004436), (-0.0004721, -0.0003391, -0.0001616)], [(188, 177)], [(0, 158, 153, 1), (1, 153, 152, 151, 154, 3), (3, 154, 155, 156, 157, 2), (2, 157, 158, 0), (1, 3, 2, 0), (142, 150, 146, 143), (7, 144, 145, 6), (6, 145, 141, 146, 4), (5, 7, 6, 4), (39, 38, 44, 45), (41, 40, 70, 71), (71, 70, 42, 43), (19, 18, 32, 33), (55, 54, 58, 59), (45, 44, 54, 55), (27, 26, 20, 21), (53, 52, 72, 73), (69, 68, 50, 51), (13, 12, 10, 11), (51, 50, 28, 29), (73, 72, 34, 35), (21, 20, 56, 57), (37, 36, 30, 31), (57, 56, 14, 15), (23, 22, 40, 41), (49, 48, 46, 47), (11, 10, 18, 19), (65, 61, 63, 67, 37, 31, 69, 51, 29, 25, 23, 143, 161, 172, 13, 11, 19, 33), (25, 24, 22, 23), (67, 66, 36, 37), (61, 60, 62, 63), (17, 16, 52, 53), (59, 58, 26, 27), (33, 32, 64, 65), (43, 42, 38, 39), (31, 30, 68, 69), (35, 34, 48, 49), (15, 14, 16, 17), (29, 28, 24, 25), (65, 64, 60, 61), (47, 46, 12, 13), (63, 62, 66, 67), (103, 102, 108, 109), (105, 104, 134, 135), (135, 134, 106, 107), (83, 82, 96, 97), (119, 118, 122, 123), (109, 108, 118, 119), (91, 90, 84, 85), (117, 116, 136, 137), (133, 132, 114, 115), (77, 76, 74, 75), (115, 114, 92, 93), (137, 136, 98, 99), (85, 84, 120, 121), (101, 100, 94, 95), (121, 120, 78, 79), (87, 86, 104, 105), (113, 112, 110, 111), (75, 74, 82, 83), (8, 151, 152), (89, 88, 86, 87), (131, 130, 100, 101), (125, 124, 126, 127), (81, 80, 116, 117), (123, 122, 90, 91), (97, 96, 128, 129), (107, 106, 102, 103), (95, 94, 132, 133), (99, 98, 112, 113), (79, 78, 80, 81), (93, 92, 88, 89), (129, 128, 124, 125), (111, 110, 76, 77), (127, 126, 130, 131), (150, 147, 149, 5, 4, 146, 173), (7, 5, 149, 144), (139, 138, 142, 143), (147, 138, 139, 149), (156, 155, 97, 129, 125, 127, 131, 101, 95, 133, 115, 93, 89, 87, 105, 135, 162, 167), (140, 144, 149), (148, 173, 143, 146, 141), (172, 164, 170, 162, 135, 107, 103, 109, 119, 123, 91, 85, 121, 79, 81, 117, 137, 99, 113, 111, 77, 75, 83, 97, 155, 154, 151, 8, 9, 140, 149, 139, 143, 23, 41, 71, 43, 39, 45, 55, 59, 27, 21, 57, 15, 17, 53, 73, 35, 49, 47, 13), (160, 161, 167, 165, 166, 159), (169, 170, 164, 163), (167, 161, 143, 173, 148, 141, 145, 144, 140, 9, 8, 152, 153, 158, 157, 156), (165, 167, 162, 170, 169, 168), (163, 164, 172, 161, 160, 171), (146, 150, 173), (160, 159, 142), (28, 50, 68, 30, 36, 66, 160, 142, 24), (12, 46, 171, 160, 66, 62, 60, 64, 32, 18, 10), (14, 138, 163, 171, 46, 48, 34, 72, 52, 16), (20, 26, 58, 54, 44, 38, 42, 70, 40, 22, 24, 142, 138, 14, 56), (150, 142, 159, 166), (147, 169, 163, 138), (84, 90, 168, 78, 120), (90, 122, 118, 108, 102, 106, 134, 104, 86, 88, 92, 114, 132, 94, 100, 166, 165, 168), (178, 175, 184, 187), (174, 185, 184, 175), (174, 176, 183, 185), (182, 180, 188, 186), (185, 189, 195, 191), (181, 179, 189, 190), (180, 199, 200, 188), (176, 181, 190, 183), (179, 192, 195, 189), (197, 198, 201, 196), (199, 198, 197, 200), (201, 202, 203, 196), (203, 202, 182, 186), (203, 186, 188, 200), (187, 184, 191, 193), (194, 178, 187, 193), (193, 195, 192, 194), (147, 150, 182, 179), (166, 175, 178, 180, 182, 150), (74, 76, 110, 112, 98, 136, 116, 80, 78, 168, 169, 174, 175, 166, 100, 130, 126, 124, 128, 96, 82), (147, 179, 174, 169), (180, 178, 194, 192, 202, 199)])
_uv = me_cube_004.uv_layers.new(name='UVMap')
_uv.uv.foreach_set('vector', [0.375, 0.0, 0.4489, 0.0, 0.4489, 0.25, 0.375, 0.25, 0.375, 0.25, 0.4489, 0.25, 0.4489, 0.3863, 0.4489, 0.3972, 0.4489, 0.5, 0.375, 0.5, 0.375, 0.5, 0.4489, 0.5, 0.4489, 0.5265, 0.4489, 0.5383, 0.4489, 0.75, 0.375, 0.75, 0.375, 0.75, 0.4489, 0.75, 0.4489, 1.0, 0.375, 1.0, 0.125, 0.5, 0.375, 0.5, 0.375, 0.75, 0.125, 0.75, 0.555, 1.0, 0.555, 0.8311, 0.0, 0.0, 0.505, 0.0, 0.375, 0.5, 0.4489, 0.5, 0.4489, 0.75, 0.375, 0.75, 0.375, 0.75, 0.4489, 0.75, 0.4489, 0.9189, 0.4489, 1.0, 0.375, 1.0, 0.125, 0.5, 0.375, 0.5, 0.375, 0.75, 0.125, 0.75, 0.7188, 0.7386, 0.7188, 0.7614, 0.75, 0.7614, 0.75, 0.7386, 0.625, 0.7386, 0.625, 0.7614, 0.6562, 0.7614, 0.6562, 0.7386, 0.6562, 0.7386, 0.6562, 0.7614, 0.6875, 0.7614, 0.6875, 0.7386, 0.2188, 0.7386, 0.2188, 0.7614, 0.25, 0.7614, 0.25, 0.7386, 0.7812, 0.7386, 0.7812, 0.7614, 0.8125, 0.7614, 0.8125, 0.7386, 0.75, 0.7386, 0.75, 0.7614, 0.7812, 0.7614, 0.7812, 0.7386, 0.8438, 0.7386, 0.8438, 0.7614, 0.875, 0.7614, 0.875, 0.7386, 0.0, 0.7386, 0.0, 0.7614, 0.03125, 0.7614, 0.03125, 0.7386, 0.4688, 0.7386, 0.4688, 0.7614, 0.5, 0.7614, 0.5, 0.7386, 0.1562, 0.7386, 0.1562, 0.7614, 0.1875, 0.7614, 0.1875, 0.7386, 0.5, 0.7386, 0.5, 0.7614, 0.5312, 0.7614, 0.5312, 0.7386, 0.03125, 0.7386, 0.03125, 0.7614, 0.0625, 0.7614, 0.0625, 0.7386, 0.875, 0.7386, 0.875, 0.7614, 0.9062, 0.7614, 0.9062, 0.7386, 0.4062, 0.7386, 0.4062, 0.7614, 0.4375, 0.7614, 0.4375, 0.7386, 0.9062, 0.7386, 0.9062, 0.7614, 0.9375, 0.7614, 0.9375, 0.7386, 0.5938, 0.7386, 0.5938, 0.7614, 0.625, 0.7614, 0.625, 0.7386, 0.09375, 0.7386, 0.09375, 0.7614, 0.125, 0.7614, 0.125, 0.7386, 0.1875, 0.7386, 0.1875, 0.7614, 0.2188, 0.7614, 0.2188, 0.7386, 0.1384, 0.6299, 0.1388, 0.6346, 0.1395, 0.6389, 0.1403, 0.6427, 0.1413, 0.6458, 0.1425, 0.6481, 0.1438, 0.6495, 0.1451, 0.65, 0.1465, 0.6495, 0.1477, 0.6481, 0.1539, 0.6264, 0.1601, 0.6311, 0.1286, 0.7367, 0.1286, 0.5341, 0.1369, 0.6113, 0.1373, 0.6155, 0.1378, 0.6202, 0.1383, 0.625, 0.5625, 0.7386, 0.5625, 0.7614, 0.5938, 0.7614, 0.5938, 0.7386, 0.375, 0.7386, 0.375, 0.7614, 0.4062, 0.7614, 0.4062, 0.7386, 0.3125, 0.7386, 0.3125, 0.7614, 0.3438, 0.7614, 0.3438, 0.7386, 0.9688, 0.7386, 0.9688, 0.7614, 1.0, 0.7614, 1.0, 0.7386, 0.8125, 0.7386, 0.8125, 0.7614, 0.8438, 0.7614, 0.8438, 0.7386, 0.25, 0.7386, 0.25, 0.7614, 0.2812, 0.7614, 0.2812, 0.7386, 0.6875, 0.7386, 0.6875, 0.7614, 0.7188, 0.7614, 0.7188, 0.7386, 0.4375, 0.7386, 0.4375, 0.7614, 0.4688, 0.7614, 0.4688, 0.7386, 0.0625, 0.7386, 0.0625, 0.7614, 0.09375, 0.7614, 0.09375, 0.7386, 0.9375, 0.7386, 0.9375, 0.7614, 0.9688, 0.7614, 0.9688, 0.7386, 0.5312, 0.7386, 0.5312, 0.7614, 0.5625, 0.7614, 0.5625, 0.7386, 0.2812, 0.7386, 0.2812, 0.7614, 0.3125, 0.7614, 0.3125, 0.7386, 0.125, 0.7386, 0.125, 0.7614, 0.1562, 0.7614, 0.1562, 0.7386, 0.3438, 0.7386, 0.3438, 0.7614, 0.375, 0.7614, 0.375, 0.7386, 0.7188, 0.7386, 0.7188, 0.7614, 0.75, 0.7614, 0.75, 0.7386, 0.625, 0.7386, 0.625, 0.7614, 0.6562, 0.7614, 0.6562, 0.7386, 0.6562, 0.7386, 0.6562, 0.7614, 0.6875, 0.7614, 0.6875, 0.7386, 0.2188, 0.7386, 0.2188, 0.7614, 0.25, 0.7614, 0.25, 0.7386, 0.7812, 0.7386, 0.7812, 0.7614, 0.8125, 0.7614, 0.8125, 0.7386, 0.75, 0.7386, 0.75, 0.7614, 0.7812, 0.7614, 0.7812, 0.7386, 0.8438, 0.7386, 0.8438, 0.7614, 0.875, 0.7614, 0.875, 0.7386, 0.0, 0.7386, 0.0, 0.7614, 0.03125, 0.7614, 0.03125, 0.7386, 0.4688, 0.7386, 0.4688, 0.7614, 0.5, 0.7614, 0.5, 0.7386, 0.1562, 0.7386, 0.1562, 0.7614, 0.1875, 0.7614, 0.1875, 0.7386, 0.5, 0.7386, 0.5, 0.7614, 0.5312, 0.7614, 0.5312, 0.7386, 0.03125, 0.7386, 0.03125, 0.7614, 0.0625, 0.7614, 0.0625, 0.7386, 0.875, 0.7386, 0.875, 0.7614, 0.9062, 0.7614, 0.9062, 0.7386, 0.4062, 0.7386, 0.4062, 0.7614, 0.4375, 0.7614, 0.4375, 0.7386, 0.9062, 0.7386, 0.9062, 0.7614, 0.9375, 0.7614, 0.9375, 0.7386, 0.5938, 0.7386, 0.5938, 0.7614, 0.625, 0.7614, 0.625, 0.7386, 0.09375, 0.7386, 0.09375, 0.7614, 0.125, 0.7614, 0.125, 0.7386, 0.1875, 0.7386, 0.1875, 0.7614, 0.2188, 0.7614, 0.2188, 0.7386, 0.3123, 0.5283, 0.3154, 0.5367, 0.3147, 0.5367, 0.5625, 0.7386, 0.5625, 0.7614, 0.5938, 0.7614, 0.5938, 0.7386, 0.375, 0.7386, 0.375, 0.7614, 0.4062, 0.7614, 0.4062, 0.7386, 0.3125, 0.7386, 0.3125, 0.7614, 0.3438, 0.7614, 0.3438, 0.7386, 0.9688, 0.7386, 0.9688, 0.7614, 1.0, 0.7614, 1.0, 0.7386, 0.8125, 0.7386, 0.8125, 0.7614, 0.8438, 0.7614, 0.8438, 0.7386, 0.25, 0.7386, 0.25, 0.7614, 0.2812, 0.7614, 0.2812, 0.7386, 0.6875, 0.7386, 0.6875, 0.7614, 0.7188, 0.7614, 0.7188, 0.7386, 0.4375, 0.7386, 0.4375, 0.7614, 0.4688, 0.7614, 0.4688, 0.7386, 0.0625, 0.7386, 0.0625, 0.7614, 0.09375, 0.7614, 0.09375, 0.7386, 0.9375, 0.7386, 0.9375, 0.7614, 0.9688, 0.7614, 0.9688, 0.7386, 0.5312, 0.7386, 0.5312, 0.7614, 0.5625, 0.7614, 0.5625, 0.7386, 0.2812, 0.7386, 0.2812, 0.7614, 0.3125, 0.7614, 0.3125, 0.7386, 0.125, 0.7386, 0.125, 0.7614, 0.1562, 0.7614, 0.1562, 0.7386, 0.3438, 0.7386, 0.3438, 0.7614, 0.375, 0.7614, 0.375, 0.7386, 0.0, 0.0, 0.0, 0.0, 0.05612, 0.2245, 0.125, 0.5, 0.125, 0.75, 0.05612, 0.3367, 0.05612, 0.3367, 0.375, 0.5, 0.125, 0.5, 0.0, 0.0, 0.4489, 0.5, 0.505, 0.25, 0.555, 0.25, 0.555, 0.0, 0.505, 0.154, 0.8285, 0.5367, 0.555, 0.25, 0.1601, 0.5367, 0.1715, 0.5367, 0.3223, 0.5638, 0.3223, 0.5555, 0.348, 0.625, 0.3482, 0.6299, 0.3486, 0.6346, 0.3492, 0.6389, 0.35, 0.6427, 0.3511, 0.6458, 0.3523, 0.6481, 0.3535, 0.6495, 0.3549, 0.65, 0.3562, 0.6495, 0.3575, 0.6481, 0.3587, 0.6458, 0.3597, 0.6427, 0.3631, 0.6387, 0.3714, 0.7159, 0.3712, 0.7367, 0.1769, 0.5741, 0.1883, 0.5531, 0.0, 0.0, 0.1765, 0.7133, 0.2764, 0.4962, 0.505, 0.0, 0.4489, 1.0, 0.1769, 0.7133, 0.1286, 0.5341, 0.1286, 0.5133, 0.3714, 0.5133, 0.3714, 0.7159, 0.3631, 0.6387, 0.3627, 0.6345, 0.3622, 0.6298, 0.3617, 0.625, 0.3616, 0.6201, 0.3612, 0.6154, 0.3605, 0.6111, 0.3597, 0.6073, 0.3587, 0.6042, 0.3575, 0.6019, 0.3562, 0.6005, 0.3549, 0.6, 0.3535, 0.6005, 0.3523, 0.6019, 0.3511, 0.6042, 0.35, 0.6073, 0.3492, 0.6111, 0.3486, 0.6154, 0.3482, 0.6201, 0.348, 0.625, 0.3223, 0.5555, 0.3223, 0.5367, 0.3154, 0.5367, 0.3123, 0.5283, 0.1905, 0.5283, 0.1769, 0.5367, 0.1715, 0.5367, 0.1601, 0.5367, 0.1601, 0.6045, 0.1539, 0.6202, 0.1536, 0.6209, 0.1532, 0.6218, 0.1528, 0.6228, 0.1524, 0.6239, 0.152, 0.625, 0.1518, 0.6201, 0.1514, 0.6154, 0.1508, 0.6111, 0.15, 0.6073, 0.1489, 0.6042, 0.1477, 0.6019, 0.1465, 0.6005, 0.1451, 0.6, 0.1438, 0.6005, 0.1425, 0.6019, 0.1413, 0.6042, 0.1403, 0.6073, 0.1369, 0.6113, 0.8635, 0.7385, 0.8632, 0.7385, 0.6365, 0.7385, 0.6366, 0.7385, 0.6607, 0.7385, 0.8381, 0.7385, 0.6365, 0.5115, 0.6365, 0.5115, 0.8635, 0.5115, 0.8635, 0.5115, 0.3712, 0.7367, 0.1289, 0.7367, 0.1601, 0.7133, 0.1715, 0.7133, 0.1765, 0.7133, 0.1769, 0.7133, 0.1883, 0.7147, 0.1883, 0.5531, 0.1769, 0.5741, 0.1905, 0.5283, 0.3123, 0.5283, 0.3147, 0.5367, 0.3055, 0.537, 0.3055, 0.7138, 0.3223, 0.7137, 0.3223, 0.5638, 0.6365, 0.7385, 0.6365, 0.7385, 0.6365, 0.7174, 0.6365, 0.5115, 0.6365, 0.5115, 0.6365, 0.5326, 0.8635, 0.5115, 0.8635, 0.5115, 0.8635, 0.5326, 0.8635, 0.7385, 0.8635, 0.7385, 0.8635, 0.5326, 0.4489, 1.0, 0.0, 0.0, 0.1684, 0.4489, 0.8635, 0.7385, 0.8381, 0.7385, 0.0, 0.0, 0.5312, 0.7614, 0.5, 0.7614, 0.4688, 0.7614, 0.4375, 0.7614, 0.4062, 0.7614, 0.375, 0.7614, 0.8635, 0.7385, 0.0, 0.0, 0.5625, 0.7614, 0.1562, 0.7614, 0.125, 0.7614, 0.8635, 0.5326, 0.8635, 0.7385, 0.375, 0.7614, 0.3438, 0.7614, 0.3125, 0.7614, 0.2812, 0.7614, 0.25, 0.7614, 0.2188, 0.7614, 0.1875, 0.7614, 0.9375, 0.7614, 0.0, 0.0, 0.8635, 0.5115, 0.8635, 0.5326, 0.125, 0.7614, 0.09375, 0.7614, 0.0625, 0.7614, 0.03125, 0.7614, 0.0, 0.7614, 0.9688, 0.7614, 0.875, 0.7614, 0.8438, 0.7614, 0.8125, 0.7614, 0.7812, 0.7614, 0.75, 0.7614, 0.7188, 0.7614, 0.6875, 0.7614, 0.6562, 0.7614, 0.625, 0.7614, 0.5938, 0.7614, 0.5625, 0.7614, 0.0, 0.0, 0.555, 0.25, 0.9375, 0.7614, 0.9062, 0.7614, 0.555, 0.8311, 0.0, 0.0, 0.8381, 0.7385, 0.6607, 0.7385, 0.8285, 0.5367, 0.6365, 0.5115, 0.8635, 0.5115, 0.0, 0.0, 0.875, 0.7614, 0.8438, 0.7614, 0.6365, 0.5326, 0.9375, 0.7614, 0.9062, 0.7614, 0.8438, 0.7614, 0.8125, 0.7614, 0.7812, 0.7614, 0.75, 0.7614, 0.7188, 0.7614, 0.6875, 0.7614, 0.6562, 0.7614, 0.625, 0.7614, 0.5938, 0.7614, 0.5625, 0.7614, 0.5312, 0.7614, 0.5, 0.7614, 0.4688, 0.7614, 0.4375, 0.7614, 0.4062, 0.7614, 0.6607, 0.7385, 0.6366, 0.7385, 0.6365, 0.5326, 0.3782, 0.8175, 0.3782, 0.75, 0.5919, 0.75, 0.5919, 0.8175, 0.3782, 0.5, 0.5919, 0.5, 0.5919, 0.75, 0.3782, 0.75, 0.3782, 0.5, 0.3782, 0.25, 0.5919, 0.25, 0.5919, 0.5, 0.3796, 1.0, 0.0, 0.0, 0.0, 0.0, 0.5934, 1.0, 0.0, 0.0, 0.5934, 0.25, 0.602, 0.2296, 0.0, 0.0, 0.3796, 0.5, 0.3796, 0.25, 0.5934, 0.25, 0.5934, 0.5, 0.0, 0.0, 0.3983, 0.2057, 0.6002, 0.2057, 0.0, 0.0, 0.3782, 0.25, 0.3796, 0.5, 0.5934, 0.5, 0.3122, 0.5733, 0.3796, 0.25, 0.3998, 0.2296, 0.602, 0.2296, 0.5934, 0.25, 0.6006, 0.02037, 0.3984, 0.02037, 0.3998, 0.7296, 0.602, 0.7296, 0.3983, 0.2057, 0.3984, 0.02037, 0.6006, 0.02037, 0.6002, 0.2057, 0.3998, 0.7296, 0.3998, 0.02037, 0.602, 0.02037, 0.602, 0.7296, 0.602, 0.02037, 0.3998, 0.02037, 0.3796, 1.0, 0.5934, 1.0, 0.602, 0.02037, 0.5934, 1.0, 0.0, 0.0, 0.0, 0.0, 0.5919, 0.8175, 0.5919, 0.75, 0.0, 0.0, 0.0, 0.0, 0.0, 0.0, 0.3782, 0.8175, 0.5919, 0.8175, 0.0, 0.0, 0.0, 0.0, 0.602, 0.2296, 0.3998, 0.2296, 0.0, 0.0, 0.8285, 0.5367, 0.555, 0.8311, 0.3796, 1.0, 0.3796, 0.25, 0.6607, 0.7385, 0.3782, 0.75, 0.3782, 0.8175, 0.0, 0.0, 0.3796, 1.0, 0.555, 0.8311, 0.1875, 0.7614, 0.1562, 0.7614, 0.125, 0.7614, 0.09375, 0.7614, 0.0625, 0.7614, 0.03125, 0.7614, 1.0, 0.7614, 0.9688, 0.7614, 0.9375, 0.7614, 0.6365, 0.5326, 0.6365, 0.5115, 0.3782, 0.5, 0.3782, 0.75, 0.6607, 0.7385, 0.4062, 0.7614, 0.375, 0.7614, 0.3438, 0.7614, 0.3125, 0.7614, 0.2812, 0.7614, 0.25, 0.7614, 0.2188, 0.7614, 0.8285, 0.5367, 0.3796, 0.25, 0.3782, 0.5, 0.6365, 0.5115, 0.0, 0.0, 0.3782, 0.8175, 0.0, 0.0, 0.3998, 0.2296, 0.3998, 0.02037, 0.3983, 0.2057])
me_cube_004.use_remesh_fix_poles = True
me_cube_004.use_remesh_preserve_attributes = False
me_cube_004.use_mirror_vertex_groups = False
me_cube_004.update()
me_cube_005 = bpy.data.meshes.new('Cube.005')
me_cube_005.from_pydata([(-0.0005, -0.0005, -0.0005), (-0.0005, -0.0005, 0.0005), (-0.0005, 0.0005, -0.0005), (-0.0005, 0.0005, 0.0005), (0.0005, -0.0005, -0.0005), (0.0005, -0.0005, 0.0005), (0.0005, 0.0005, -0.0005), (0.0005, 0.0005, 0.0005)], [], [(0, 1, 3, 2), (2, 3, 7, 6), (6, 7, 5, 4), (4, 5, 1, 0), (2, 6, 4, 0), (7, 3, 1, 5)])
_uv = me_cube_005.uv_layers.new(name='UVMap')
_uv.uv.foreach_set('vector', [0.375, 0.0, 0.625, 0.0, 0.625, 0.25, 0.375, 0.25, 0.375, 0.25, 0.625, 0.25, 0.625, 0.5, 0.375, 0.5, 0.375, 0.5, 0.625, 0.5, 0.625, 0.75, 0.375, 0.75, 0.375, 0.75, 0.625, 0.75, 0.625, 1.0, 0.375, 1.0, 0.125, 0.5, 0.375, 0.5, 0.375, 0.75, 0.125, 0.75, 0.625, 0.5, 0.875, 0.5, 0.875, 0.75, 0.625, 0.75])
me_cube_005.use_remesh_fix_poles = True
me_cube_005.use_remesh_preserve_attributes = False
me_cube_005.use_mirror_vertex_groups = False
me_cube_005.update()

# ---- objects
ob_light = bpy.data.objects.new('Light', light_light)
ob_camera = bpy.data.objects.new('Camera', cam_camera)
ob_oled = bpy.data.objects.new('OLED', me_cube_001)
ob_cube = bpy.data.objects.new('Cube', me_cube_002)
ob_cube_002 = bpy.data.objects.new('Cube.002', me_cube_004)
ob_cube_001 = bpy.data.objects.new('Cube.001', me_cube_005)

# ---- transforms, parenting, visibility, modifiers, constraints
ob_light.location = (4.076, 1.005, 5.904)
ob_light.rotation_euler = (0.6503, 0.05522, 1.866)
ob_light.lock_rotations_4d = False
ob_light.empty_display_type = 'ARROWS'
ob_light.color = (0.0, 0.0, 0.0, 0.0)
ob_light.lineart.crease_threshold = 0.0
ob_camera.location = (7.359, -6.926, 4.958)
ob_camera.rotation_euler = (1.109, 0.0, 0.8149)
ob_camera.lock_rotations_4d = False
ob_camera.empty_display_type = 'ARROWS'
ob_camera.color = (0.0, 0.0, 0.0, 0.0)
ob_camera.display_type = 'WIRE'
ob_camera.lineart.crease_threshold = 0.0
ob_oled.location = (0.0, 0.0, 0.006992)
ob_oled.rotation_euler = (0.0, -0.0, -3.142)
ob_oled.scale = (1.0, 0.3103, 0.1026)
ob_oled.lineart.crease_threshold = 0.0
ob_cube.location = (5e-05, -8.368e-05, 0.03447)
ob_cube.rotation_euler = (3.142, -1.32e-14, -3.142)
ob_cube.scale = (0.55, 0.15, 0.01)
ob_cube.lineart.crease_threshold = 0.0
ob_cube_002.location = (0.002008, 0.0, -0.0148)
ob_cube_002.rotation_euler = (-3.142, -0.0, 0.0)
ob_cube_002.scale = (29.39, 8.024, 1.0)
ob_cube_002.lineart.crease_threshold = 0.0
ob_cube_001.location = (0.002034, -8.368e-05, -0.02578)
ob_cube_001.scale = (29.39, 8.024, 1.0)
ob_cube_001.lineart.crease_threshold = 0.0

# ---- collection membership
col_collection.objects.link(ob_light)
col_collection.objects.link(ob_camera)
col_collection.objects.link(ob_oled)
col_collection.objects.link(ob_cube)
col_collection.objects.link(ob_cube_002)
col_collection.objects.link(ob_cube_001)

# ---- scene / render settings (as saved in the file)
scene.camera = ob_cube
scene.frame_start = 1; scene.frame_end = 250; scene.frame_set(0)
scene.render.engine = 'BLENDER_EEVEE_NEXT'
scene.cycles.use_denoising = False
scene.cycles.samples = 128
scene.cycles.sampling_pattern = 'TABULATED_SOBOL'
scene.cycles.use_adaptive_sampling = False
scene.cycles.use_light_tree = False
scene.view_settings.view_transform = 'Filmic'
bpy.context.view_layer.update()

# ---- added for rendering (the .blend has no active camera): camera
cam_auto = bpy.data.cameras.new('AutoCamera')
cam_auto.lens = 50.0
cam_auto.sensor_width = 36.0
cam_auto.clip_end = 1000.0
ob_auto_camera = bpy.data.objects.new('AutoCamera', cam_auto)
scene.collection.objects.link(ob_auto_camera)
ob_auto_camera.location = (0.185095, -0.222138, 0.152381)
ob_auto_camera.rotation_euler = (1.09748, -7.21219e-08, 0.694738)
scene.camera = ob_auto_camera
bpy.context.view_layer.update()
